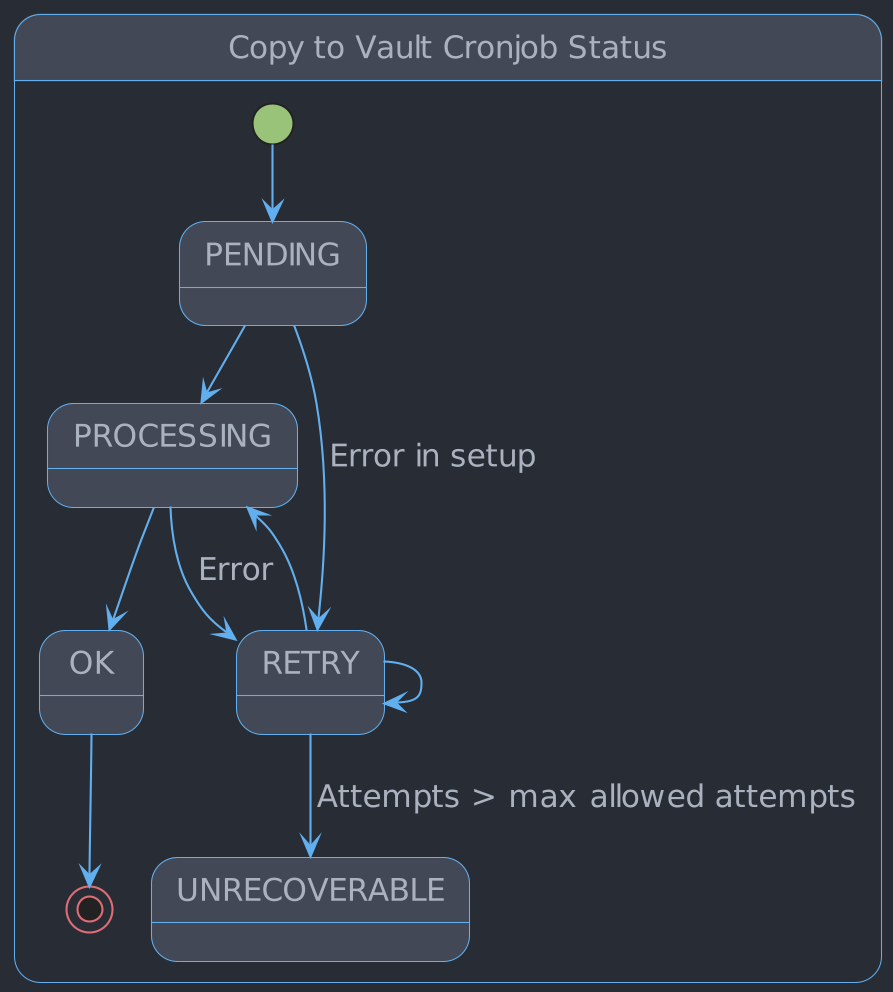

The diagram above was rendered by PlantUML. Its source (embedded in the PNG):
@startuml
!include ../../../theme.puml

state CopyToVaultCronjob as "Copy to Vault Cronjob Status" {
    [*] --> PENDING
    PENDING --> PROCESSING
    PROCESSING --> OK
    OK --> [*]
    PENDING --> RETRY : Error in setup
    PROCESSING --> RETRY : Error
    RETRY --> RETRY
    RETRY --> PROCESSING
    RETRY --> UNRECOVERABLE : Attempts > max allowed attempts
}

@enduml